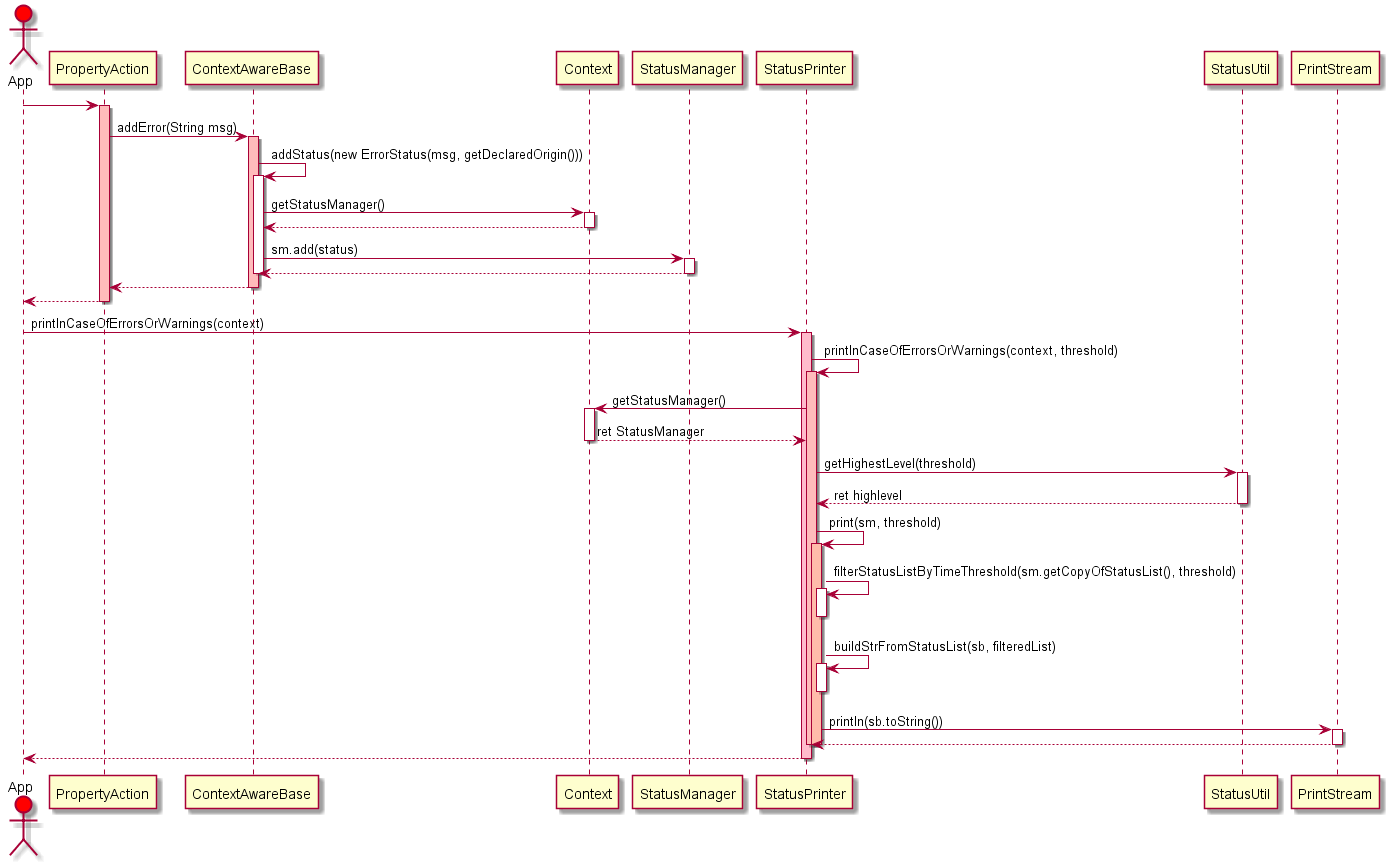

The diagram above was rendered by PlantUML. Its source (embedded in the PNG):
@startuml
	actor App #red
	App -> PropertyAction
	activate PropertyAction #ffbbbb
		PropertyAction -> ContextAwareBase : addError(String msg)
		activate ContextAwareBase #ffbbbb
			ContextAwareBase -> ContextAwareBase : addStatus(new ErrorStatus(msg, getDeclaredOrigin()))
			activate ContextAwareBase
				ContextAwareBase -> Context : getStatusManager()
				activate Context
				Context --> ContextAwareBase
				deactivate Context

				ContextAwareBase -> StatusManager : sm.add(status)
				activate StatusManager

				StatusManager --> ContextAwareBase
				deactivate StatusManager


			deactivate ContextAwareBase
		ContextAwareBase --> PropertyAction
		deactivate ContextAwareBase

	PropertyAction --> App
	deactivate PropertyAction

	App -> StatusPrinter : printInCaseOfErrorsOrWarnings(context)
	activate StatusPrinter #ffbbcc
		StatusPrinter -> StatusPrinter : printInCaseOfErrorsOrWarnings(context, threshold)
		activate StatusPrinter #ffbbbb
			StatusPrinter -> Context : getStatusManager()
			activate Context
			Context --> StatusPrinter : ret StatusManager
			deactivate Context

			StatusPrinter -> StatusUtil : getHighestLevel(threshold)
			activate StatusUtil
			StatusUtil --> StatusPrinter : ret highlevel
			deactivate StatusUtil

			StatusPrinter -> StatusPrinter : print(sm, threshold)
			activate StatusPrinter #ffbbaa
				StatusPrinter -> StatusPrinter : filterStatusListByTimeThreshold(sm.getCopyOfStatusList(), threshold)
				activate StatusPrinter
				deactivate StatusPrinter

				StatusPrinter -> StatusPrinter : buildStrFromStatusList(sb, filteredList)
				activate StatusPrinter
				deactivate StatusPrinter

				StatusPrinter -> PrintStream : println(sb.toString())
				activate PrintStream
				PrintStream --> StatusPrinter
				deactivate PrintStream
			deactivate StatusPrinter
		deactivate StatusPrinter
	StatusPrinter --> App
	deactivate StatusPrinter
@enduml